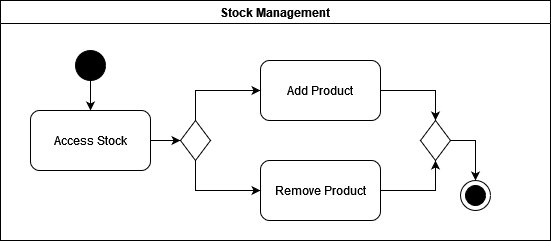

The diagram above was exported from draw.io. Its source (the exported page's mxGraphModel, read from the mxfile embedded in the PNG):
<mxGraphModel dx="1038" dy="556" grid="1" gridSize="10" guides="1" tooltips="1" connect="1" arrows="1" fold="1" page="1" pageScale="1" pageWidth="827" pageHeight="1169" math="0" shadow="0">
  <root>
    <mxCell id="i_I6TFckUl3SQriVLkcK-0" />
    <mxCell id="i_I6TFckUl3SQriVLkcK-1" parent="i_I6TFckUl3SQriVLkcK-0" />
    <mxCell id="i_I6TFckUl3SQriVLkcK-2" value="Stock Management" style="swimlane;fillColor=#FFFFFF;" vertex="1" parent="i_I6TFckUl3SQriVLkcK-1">
      <mxGeometry x="40" y="40" width="550" height="240" as="geometry" />
    </mxCell>
    <mxCell id="i_I6TFckUl3SQriVLkcK-3" style="edgeStyle=orthogonalEdgeStyle;rounded=0;orthogonalLoop=1;jettySize=auto;html=1;endArrow=classic;endFill=1;" edge="1" parent="i_I6TFckUl3SQriVLkcK-2" source="i_I6TFckUl3SQriVLkcK-4" target="i_I6TFckUl3SQriVLkcK-8">
      <mxGeometry relative="1" as="geometry" />
    </mxCell>
    <mxCell id="i_I6TFckUl3SQriVLkcK-4" value="" style="ellipse;whiteSpace=wrap;html=1;aspect=fixed;fillColor=#000000;" vertex="1" parent="i_I6TFckUl3SQriVLkcK-2">
      <mxGeometry x="75" y="50" width="30" height="30" as="geometry" />
    </mxCell>
    <mxCell id="i_I6TFckUl3SQriVLkcK-5" value="" style="ellipse;whiteSpace=wrap;html=1;aspect=fixed;fillColor=#FFFFFF;" vertex="1" parent="i_I6TFckUl3SQriVLkcK-2">
      <mxGeometry x="460" y="180" width="30" height="30" as="geometry" />
    </mxCell>
    <mxCell id="i_I6TFckUl3SQriVLkcK-6" value="" style="ellipse;whiteSpace=wrap;html=1;aspect=fixed;fillColor=#000000;" vertex="1" parent="i_I6TFckUl3SQriVLkcK-2">
      <mxGeometry x="465" y="185" width="20" height="20" as="geometry" />
    </mxCell>
    <mxCell id="i_I6TFckUl3SQriVLkcK-7" style="edgeStyle=orthogonalEdgeStyle;rounded=0;orthogonalLoop=1;jettySize=auto;html=1;endArrow=classic;endFill=1;" edge="1" parent="i_I6TFckUl3SQriVLkcK-2" source="i_I6TFckUl3SQriVLkcK-8" target="i_I6TFckUl3SQriVLkcK-15">
      <mxGeometry relative="1" as="geometry" />
    </mxCell>
    <mxCell id="i_I6TFckUl3SQriVLkcK-8" value="Access Stock" style="rounded=1;whiteSpace=wrap;html=1;fillColor=#FFFFFF;" vertex="1" parent="i_I6TFckUl3SQriVLkcK-2">
      <mxGeometry x="30" y="110" width="120" height="60" as="geometry" />
    </mxCell>
    <mxCell id="i_I6TFckUl3SQriVLkcK-9" style="edgeStyle=orthogonalEdgeStyle;rounded=0;orthogonalLoop=1;jettySize=auto;html=1;entryX=0.5;entryY=1;entryDx=0;entryDy=0;endArrow=classic;endFill=1;" edge="1" parent="i_I6TFckUl3SQriVLkcK-2" source="i_I6TFckUl3SQriVLkcK-10" target="i_I6TFckUl3SQriVLkcK-17">
      <mxGeometry relative="1" as="geometry" />
    </mxCell>
    <mxCell id="i_I6TFckUl3SQriVLkcK-10" value="Remove Product" style="rounded=1;whiteSpace=wrap;html=1;fillColor=#FFFFFF;" vertex="1" parent="i_I6TFckUl3SQriVLkcK-2">
      <mxGeometry x="260" y="160" width="120" height="60" as="geometry" />
    </mxCell>
    <mxCell id="i_I6TFckUl3SQriVLkcK-11" style="edgeStyle=orthogonalEdgeStyle;rounded=0;orthogonalLoop=1;jettySize=auto;html=1;entryX=0.5;entryY=0;entryDx=0;entryDy=0;endArrow=classic;endFill=1;" edge="1" parent="i_I6TFckUl3SQriVLkcK-2" source="i_I6TFckUl3SQriVLkcK-12" target="i_I6TFckUl3SQriVLkcK-17">
      <mxGeometry relative="1" as="geometry" />
    </mxCell>
    <mxCell id="i_I6TFckUl3SQriVLkcK-12" value="Add Product" style="rounded=1;whiteSpace=wrap;html=1;fillColor=#FFFFFF;" vertex="1" parent="i_I6TFckUl3SQriVLkcK-2">
      <mxGeometry x="260" y="60" width="120" height="60" as="geometry" />
    </mxCell>
    <mxCell id="i_I6TFckUl3SQriVLkcK-13" style="edgeStyle=orthogonalEdgeStyle;rounded=0;orthogonalLoop=1;jettySize=auto;html=1;entryX=0;entryY=0.5;entryDx=0;entryDy=0;endArrow=classic;endFill=1;" edge="1" parent="i_I6TFckUl3SQriVLkcK-2" source="i_I6TFckUl3SQriVLkcK-15" target="i_I6TFckUl3SQriVLkcK-12">
      <mxGeometry relative="1" as="geometry">
        <Array as="points">
          <mxPoint x="195" y="90" />
        </Array>
      </mxGeometry>
    </mxCell>
    <mxCell id="i_I6TFckUl3SQriVLkcK-14" style="edgeStyle=orthogonalEdgeStyle;rounded=0;orthogonalLoop=1;jettySize=auto;html=1;endArrow=classic;endFill=1;" edge="1" parent="i_I6TFckUl3SQriVLkcK-2" source="i_I6TFckUl3SQriVLkcK-15" target="i_I6TFckUl3SQriVLkcK-10">
      <mxGeometry relative="1" as="geometry">
        <Array as="points">
          <mxPoint x="195" y="190" />
        </Array>
      </mxGeometry>
    </mxCell>
    <mxCell id="i_I6TFckUl3SQriVLkcK-15" value="" style="rhombus;whiteSpace=wrap;html=1;shadow=0;fontFamily=Helvetica;fontSize=12;align=center;strokeWidth=1;spacing=6;spacingTop=-4;" vertex="1" parent="i_I6TFckUl3SQriVLkcK-2">
      <mxGeometry x="180" y="120" width="30" height="40" as="geometry" />
    </mxCell>
    <mxCell id="i_I6TFckUl3SQriVLkcK-16" style="edgeStyle=orthogonalEdgeStyle;rounded=0;orthogonalLoop=1;jettySize=auto;html=1;entryX=0.5;entryY=0;entryDx=0;entryDy=0;endArrow=classic;endFill=1;" edge="1" parent="i_I6TFckUl3SQriVLkcK-2" source="i_I6TFckUl3SQriVLkcK-17" target="i_I6TFckUl3SQriVLkcK-5">
      <mxGeometry relative="1" as="geometry" />
    </mxCell>
    <mxCell id="i_I6TFckUl3SQriVLkcK-17" value="" style="rhombus;whiteSpace=wrap;html=1;shadow=0;fontFamily=Helvetica;fontSize=12;align=center;strokeWidth=1;spacing=6;spacingTop=-4;" vertex="1" parent="i_I6TFckUl3SQriVLkcK-2">
      <mxGeometry x="420" y="120" width="30" height="40" as="geometry" />
    </mxCell>
  </root>
</mxGraphModel>